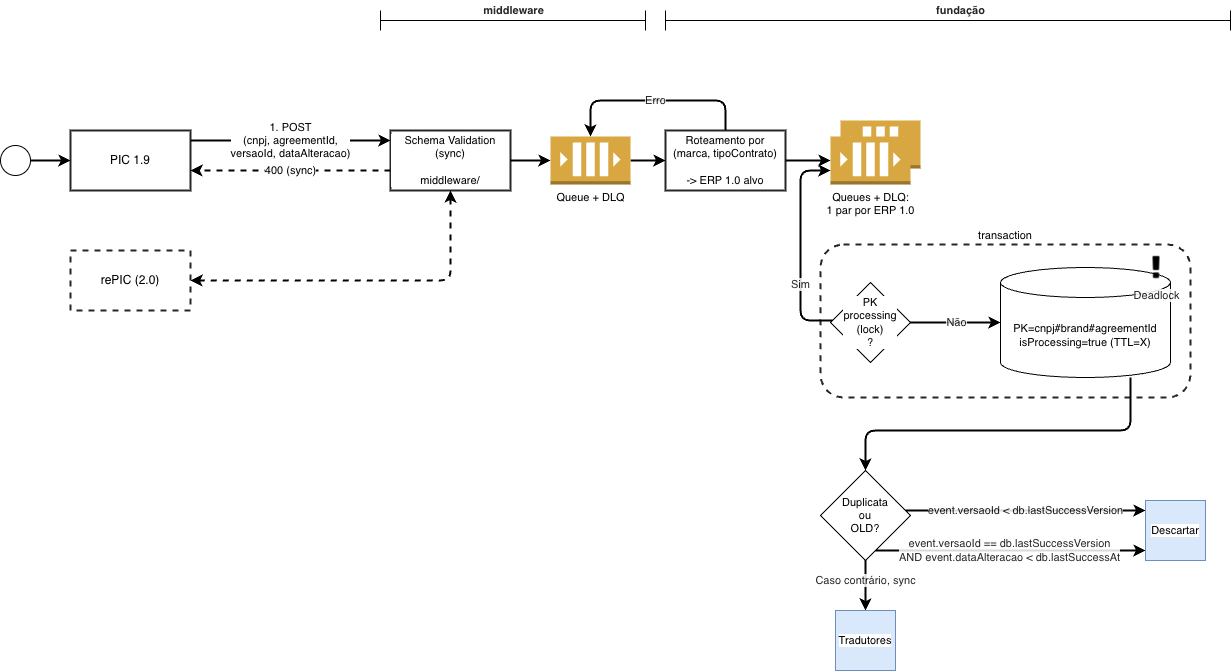

The diagram above was exported from draw.io. Its source (the exported page's mxGraphModel, read from the mxfile embedded in the PNG):
<mxGraphModel dx="3792" dy="1630" grid="1" gridSize="10" guides="1" tooltips="1" connect="1" arrows="1" fold="1" page="1" pageScale="1" pageWidth="850" pageHeight="1100" math="0" shadow="0" adaptiveColors="none">
  <root>
    <mxCell id="0" />
    <mxCell id="1" parent="0" />
    <mxCell id="2" parent="1" style="rounded=1;whiteSpace=wrap;html=1;strokeWidth=2;fillColor=none;opacity=85;dashed=1;fontFamily=Helvetica;fontSize=11;fontColor=default;labelBackgroundColor=default;" value="" vertex="1">
      <mxGeometry height="153" width="370" x="1250" y="674" as="geometry" />
    </mxCell>
    <mxCell id="3" parent="1" style="outlineConnect=0;dashed=0;verticalLabelPosition=bottom;verticalAlign=top;align=center;html=1;shape=mxgraph.aws3.queue;fillColor=#D9A741;gradientColor=none;sketch=0;fontFamily=Helvetica;fontSize=11;fontColor=default;labelBackgroundColor=default;" value="" vertex="1">
      <mxGeometry height="48" width="80" x="1270" y="550" as="geometry" />
    </mxCell>
    <mxCell id="4" edge="1" parent="1" source="5" style="edgeStyle=orthogonalEdgeStyle;rounded=1;orthogonalLoop=1;jettySize=auto;html=1;curved=0;strokeWidth=2;" target="8" value="1. POST&lt;br&gt;(cnpj, agreementId,&lt;br&gt;versaoId, dataAlteracao)">
      <mxGeometry relative="1" as="geometry">
        <mxPoint as="offset" />
        <Array as="points">
          <mxPoint x="720" y="570" />
          <mxPoint x="720" y="570" />
        </Array>
        <mxPoint x="830" y="590" as="targetPoint" />
      </mxGeometry>
    </mxCell>
    <mxCell id="5" parent="1" style="rounded=0;whiteSpace=wrap;html=1;strokeWidth=2;fillColor=default;opacity=85;" value="PIC 1.9" vertex="1">
      <mxGeometry height="60" width="120" x="500.0000000000002" y="560" as="geometry" />
    </mxCell>
    <mxCell id="6" edge="1" parent="1" source="8" style="edgeStyle=orthogonalEdgeStyle;shape=connector;curved=0;rounded=1;orthogonalLoop=1;jettySize=auto;html=1;strokeColor=default;strokeWidth=2;align=center;verticalAlign=middle;fontFamily=Helvetica;fontSize=11;fontColor=default;labelBackgroundColor=default;endArrow=classic;dashed=1;" target="5" value="400 (sync)">
      <mxGeometry relative="1" as="geometry">
        <Array as="points">
          <mxPoint x="720" y="600" />
          <mxPoint x="720" y="600" />
        </Array>
      </mxGeometry>
    </mxCell>
    <mxCell id="7" edge="1" parent="1" source="21" style="edgeStyle=orthogonalEdgeStyle;shape=connector;curved=0;rounded=1;orthogonalLoop=1;jettySize=auto;html=1;strokeColor=default;strokeWidth=2;align=center;verticalAlign=middle;fontFamily=Helvetica;fontSize=11;fontColor=default;labelBackgroundColor=default;endArrow=classic;" target="18">
      <mxGeometry relative="1" as="geometry">
        <mxPoint x="1060" y="650" as="targetPoint" />
      </mxGeometry>
    </mxCell>
    <mxCell id="8" parent="1" style="rounded=0;whiteSpace=wrap;html=1;strokeWidth=2;fillColor=default;opacity=85;fontFamily=Helvetica;fontSize=11;fontColor=default;labelBackgroundColor=default;" value="Schema Validation (sync)&lt;br&gt;&lt;br&gt;middleware/" vertex="1">
      <mxGeometry height="60" width="120" x="820.0000000000002" y="560" as="geometry" />
    </mxCell>
    <mxCell id="9" edge="1" parent="1" source="12" style="edgeStyle=orthogonalEdgeStyle;shape=connector;curved=0;rounded=1;orthogonalLoop=1;jettySize=auto;html=1;strokeColor=default;strokeWidth=2;align=center;verticalAlign=middle;fontFamily=Helvetica;fontSize=11;fontColor=default;labelBackgroundColor=default;endArrow=classic;textOpacity=85;" target="15" value="event.versaoId &amp;lt; db.lastSuccessVersion">
      <mxGeometry relative="1" as="geometry">
        <Array as="points">
          <mxPoint x="1515" y="940" />
          <mxPoint x="1515" y="940" />
        </Array>
        <mxPoint x="1559" y="940" as="targetPoint" />
      </mxGeometry>
    </mxCell>
    <mxCell id="10" edge="1" parent="1" source="12" style="edgeStyle=orthogonalEdgeStyle;shape=connector;curved=0;rounded=1;orthogonalLoop=1;jettySize=auto;html=1;strokeColor=default;strokeWidth=2;align=center;verticalAlign=middle;fontFamily=Helvetica;fontSize=11;fontColor=default;labelBackgroundColor=default;endArrow=classic;textOpacity=85;" target="15" value="event.versaoId == db.lastSuccessVersion&lt;br&gt;AND event.dataAlteracao &amp;lt; db.lastSuccessAt">
      <mxGeometry relative="1" x="-0.0012" as="geometry">
        <mxPoint as="offset" />
        <Array as="points">
          <mxPoint x="1435" y="980" />
          <mxPoint x="1435" y="980" />
        </Array>
        <mxPoint x="1399" y="1020" as="targetPoint" />
      </mxGeometry>
    </mxCell>
    <mxCell id="11" edge="1" parent="1" source="12" style="rounded=1;orthogonalLoop=1;jettySize=auto;html=1;strokeColor=default;strokeWidth=2;align=center;verticalAlign=middle;fontFamily=Helvetica;fontSize=11;fontColor=default;textOpacity=85;labelBackgroundColor=default;endArrow=classic;edgeStyle=orthogonalEdgeStyle;" target="35" value="Caso contrário, sync">
      <mxGeometry relative="1" x="-0.2" as="geometry">
        <mxPoint as="offset" />
      </mxGeometry>
    </mxCell>
    <mxCell id="12" parent="1" style="rhombus;whiteSpace=wrap;html=1;fontFamily=Helvetica;fontSize=11;fontColor=default;labelBackgroundColor=default;" value="Duplicata&lt;br&gt;ou&lt;br&gt;OLD?" vertex="1">
      <mxGeometry height="90" width="90" x="1250" y="900" as="geometry" />
    </mxCell>
    <mxCell id="13" edge="1" parent="1" source="14" style="edgeStyle=orthogonalEdgeStyle;rounded=1;orthogonalLoop=1;jettySize=auto;html=1;curved=0;dashed=1;strokeWidth=2;startArrow=classic;startFill=1;" target="8">
      <mxGeometry relative="1" as="geometry" />
    </mxCell>
    <mxCell id="14" parent="1" style="rounded=0;whiteSpace=wrap;html=1;strokeWidth=2;fillColor=default;opacity=85;dashed=1;" value="rePIC (2.0)" vertex="1">
      <mxGeometry height="60" width="120" x="500" y="680" as="geometry" />
    </mxCell>
    <mxCell id="15" parent="1" style="rounded=0;whiteSpace=wrap;html=1;fontFamily=Helvetica;fontSize=11;labelBackgroundColor=default;fillColor=#dae8fc;strokeColor=#6c8ebf;" value="Descartar" vertex="1">
      <mxGeometry height="60" width="60" x="1575" y="930" as="geometry" />
    </mxCell>
    <mxCell id="16" edge="1" parent="1" source="18" style="edgeStyle=orthogonalEdgeStyle;shape=connector;curved=0;rounded=1;orthogonalLoop=1;jettySize=auto;html=1;strokeColor=default;strokeWidth=2;align=center;verticalAlign=middle;fontFamily=Helvetica;fontSize=11;fontColor=default;labelBackgroundColor=default;endArrow=classic;" target="19">
      <mxGeometry relative="1" as="geometry" />
    </mxCell>
    <mxCell id="17" edge="1" parent="1" source="18" style="edgeStyle=orthogonalEdgeStyle;shape=connector;curved=0;rounded=1;orthogonalLoop=1;jettySize=auto;html=1;strokeColor=default;strokeWidth=2;align=center;verticalAlign=middle;fontFamily=Helvetica;fontSize=11;fontColor=default;textOpacity=85;labelBackgroundColor=default;endArrow=classic;" target="21" value="Erro">
      <mxGeometry relative="1" as="geometry">
        <Array as="points">
          <mxPoint x="1155" y="530" />
          <mxPoint x="1020" y="530" />
        </Array>
      </mxGeometry>
    </mxCell>
    <mxCell id="18" parent="1" style="rounded=0;whiteSpace=wrap;html=1;strokeWidth=2;fillColor=default;opacity=85;fontFamily=Helvetica;fontSize=11;fontColor=default;labelBackgroundColor=default;" value="Roteamento por&lt;br&gt;(marca, tipoContrato)&lt;br&gt;&lt;br&gt;-&amp;gt; ERP 1.0 alvo" vertex="1">
      <mxGeometry height="60" width="120" x="1095.0000000000002" y="560" as="geometry" />
    </mxCell>
    <mxCell id="19" parent="1" style="outlineConnect=0;dashed=0;verticalLabelPosition=bottom;verticalAlign=top;align=center;html=1;shape=mxgraph.aws3.queue;fillColor=#D9A741;gradientColor=none;sketch=0;fontFamily=Helvetica;fontSize=11;fontColor=default;labelBackgroundColor=default;" value="Queues + DLQ:&lt;br&gt;1 par por ERP 1.0" vertex="1">
      <mxGeometry height="48" width="80" x="1260" y="566" as="geometry" />
    </mxCell>
    <mxCell id="20" edge="1" parent="1" source="8" style="edgeStyle=orthogonalEdgeStyle;shape=connector;curved=0;rounded=1;orthogonalLoop=1;jettySize=auto;html=1;strokeColor=default;strokeWidth=2;align=center;verticalAlign=middle;fontFamily=Helvetica;fontSize=11;fontColor=default;labelBackgroundColor=default;endArrow=classic;" target="21" value="">
      <mxGeometry relative="1" as="geometry">
        <mxPoint x="845" y="590" as="sourcePoint" />
        <mxPoint x="1095" y="590" as="targetPoint" />
      </mxGeometry>
    </mxCell>
    <mxCell id="21" parent="1" style="outlineConnect=0;dashed=0;verticalLabelPosition=bottom;verticalAlign=top;align=center;html=1;shape=mxgraph.aws3.queue;fillColor=#D9A741;gradientColor=none;sketch=0;fontFamily=Helvetica;fontSize=11;fontColor=default;labelBackgroundColor=default;" value="Queue + DLQ" vertex="1">
      <mxGeometry height="48" width="80" x="980" y="566" as="geometry" />
    </mxCell>
    <mxCell id="22" edge="1" parent="1" source="24" style="edgeStyle=orthogonalEdgeStyle;shape=connector;curved=0;rounded=1;orthogonalLoop=1;jettySize=auto;html=1;strokeColor=default;strokeWidth=2;align=center;verticalAlign=middle;fontFamily=Helvetica;fontSize=11;fontColor=default;labelBackgroundColor=default;endArrow=classic;textOpacity=85;" target="19" value="Sim">
      <mxGeometry relative="1" x="-0.3514" as="geometry">
        <mxPoint as="offset" />
        <Array as="points">
          <mxPoint x="1230" y="750" />
          <mxPoint x="1230" y="600" />
        </Array>
        <mxPoint x="1220" y="810" as="targetPoint" />
      </mxGeometry>
    </mxCell>
    <mxCell id="23" edge="1" parent="1" source="24" style="edgeStyle=orthogonalEdgeStyle;shape=connector;curved=0;rounded=1;orthogonalLoop=1;jettySize=auto;html=1;strokeColor=default;strokeWidth=2;align=center;verticalAlign=middle;fontFamily=Helvetica;fontSize=11;fontColor=default;labelBackgroundColor=default;endArrow=classic;textOpacity=85;" target="26" value="Não">
      <mxGeometry relative="1" as="geometry" />
    </mxCell>
    <mxCell id="24" parent="1" style="rhombus;whiteSpace=wrap;html=1;fontFamily=Helvetica;fontSize=11;fontColor=default;labelBackgroundColor=default;" value="PK&lt;br&gt;processing&lt;br&gt;(lock)&lt;br&gt;?" vertex="1">
      <mxGeometry height="80" width="80" x="1260" y="712" as="geometry" />
    </mxCell>
    <mxCell id="25" edge="1" parent="1" source="26" style="edgeStyle=orthogonalEdgeStyle;shape=connector;curved=0;rounded=1;orthogonalLoop=1;jettySize=auto;html=1;strokeColor=default;strokeWidth=2;align=center;verticalAlign=middle;fontFamily=Helvetica;fontSize=11;fontColor=default;textOpacity=85;labelBackgroundColor=default;endArrow=classic;" target="12">
      <mxGeometry relative="1" as="geometry">
        <Array as="points">
          <mxPoint x="1560" y="860" />
          <mxPoint x="1295" y="860" />
        </Array>
      </mxGeometry>
    </mxCell>
    <mxCell id="26" parent="1" style="shape=cylinder3;whiteSpace=wrap;html=1;boundedLbl=1;backgroundOutline=1;size=15;fontFamily=Helvetica;fontSize=11;fontColor=default;labelBackgroundColor=default;" value="PK=&lt;span style=&quot;color: light-dark(rgb(0, 0, 0), rgb(255, 255, 255));&quot;&gt;cnpj#brand#agreementId&lt;/span&gt;&lt;div style=&quot;white-space: nowrap;&quot;&gt;&lt;span style=&quot;white-space: normal;&quot;&gt;isProcessing=true (TTL=X)&lt;/span&gt;&lt;/div&gt;" vertex="1">
      <mxGeometry height="110" width="170" x="1430" y="697" as="geometry" />
    </mxCell>
    <mxCell id="27" parent="1" style="text;html=1;strokeColor=none;fillColor=none;align=center;verticalAlign=middle;whiteSpace=wrap;rounded=0;opacity=85;fontFamily=Helvetica;fontSize=11;fontColor=default;labelBackgroundColor=default;rotation=0;" value="transaction" vertex="1">
      <mxGeometry height="30" width="60" x="1405.0000000000002" y="650" as="geometry" />
    </mxCell>
    <mxCell id="28" edge="1" parent="1" source="29" style="edgeStyle=orthogonalEdgeStyle;shape=connector;curved=0;rounded=1;orthogonalLoop=1;jettySize=auto;html=1;strokeColor=default;strokeWidth=2;align=center;verticalAlign=middle;fontFamily=Helvetica;fontSize=11;fontColor=default;textOpacity=85;labelBackgroundColor=default;endArrow=classic;" target="5">
      <mxGeometry relative="1" as="geometry" />
    </mxCell>
    <mxCell id="29" parent="1" style="ellipse;whiteSpace=wrap;html=1;aspect=fixed;labelBackgroundColor=#ffffff;fontFamily=Helvetica;fontSize=11;textOpacity=85;" value="" vertex="1">
      <mxGeometry height="30" width="30" x="430" y="575" as="geometry" />
    </mxCell>
    <mxCell id="30" parent="1" style="shape=image;html=1;verticalAlign=top;verticalLabelPosition=bottom;labelBackgroundColor=#ffffff;imageAspect=0;aspect=fixed;image=https://cdn2.iconfinder.com/data/icons/font-awesome/1792/exclamation-128.png;dashed=1;fillColor=none;fontFamily=Helvetica;fontSize=11;fontColor=default;textOpacity=85;" value="Deadlock" vertex="1">
      <mxGeometry height="28" width="28" x="1572" y="684" as="geometry" />
    </mxCell>
    <mxCell id="31" parent="1" style="shape=crossbar;whiteSpace=wrap;html=1;rounded=1;comic=0;fillColor=none;fontFamily=Helvetica;fontSize=11;fontColor=default;textOpacity=85;labelBackgroundColor=default;" value="" vertex="1">
      <mxGeometry height="20" width="565" x="1095" y="440" as="geometry" />
    </mxCell>
    <mxCell id="32" parent="1" style="shape=crossbar;whiteSpace=wrap;html=1;rounded=1;comic=0;fillColor=none;fontFamily=Helvetica;fontSize=11;fontColor=default;textOpacity=85;labelBackgroundColor=default;" value="" vertex="1">
      <mxGeometry height="20" width="265" x="810" y="440" as="geometry" />
    </mxCell>
    <mxCell id="33" parent="1" style="text;strokeColor=none;fillColor=none;html=1;fontSize=11;fontStyle=1;verticalAlign=middle;align=center;dashed=1;fontFamily=Helvetica;fontColor=default;textOpacity=85;labelBackgroundColor=default;" value="middleware" vertex="1">
      <mxGeometry height="20" width="100" x="892.5" y="430" as="geometry" />
    </mxCell>
    <mxCell id="34" parent="1" style="text;strokeColor=none;fillColor=none;html=1;fontSize=11;fontStyle=1;verticalAlign=middle;align=center;dashed=1;fontFamily=Helvetica;fontColor=default;textOpacity=85;labelBackgroundColor=default;" value="fundação" vertex="1">
      <mxGeometry height="20" width="100" x="1340" y="430" as="geometry" />
    </mxCell>
    <mxCell id="35" parent="1" style="rounded=0;whiteSpace=wrap;html=1;fontFamily=Helvetica;fontSize=11;labelBackgroundColor=default;fillColor=#dae8fc;strokeColor=#6c8ebf;" value="Tradutores" vertex="1">
      <mxGeometry height="60" width="60" x="1265" y="1040" as="geometry" />
    </mxCell>
  </root>
</mxGraphModel>